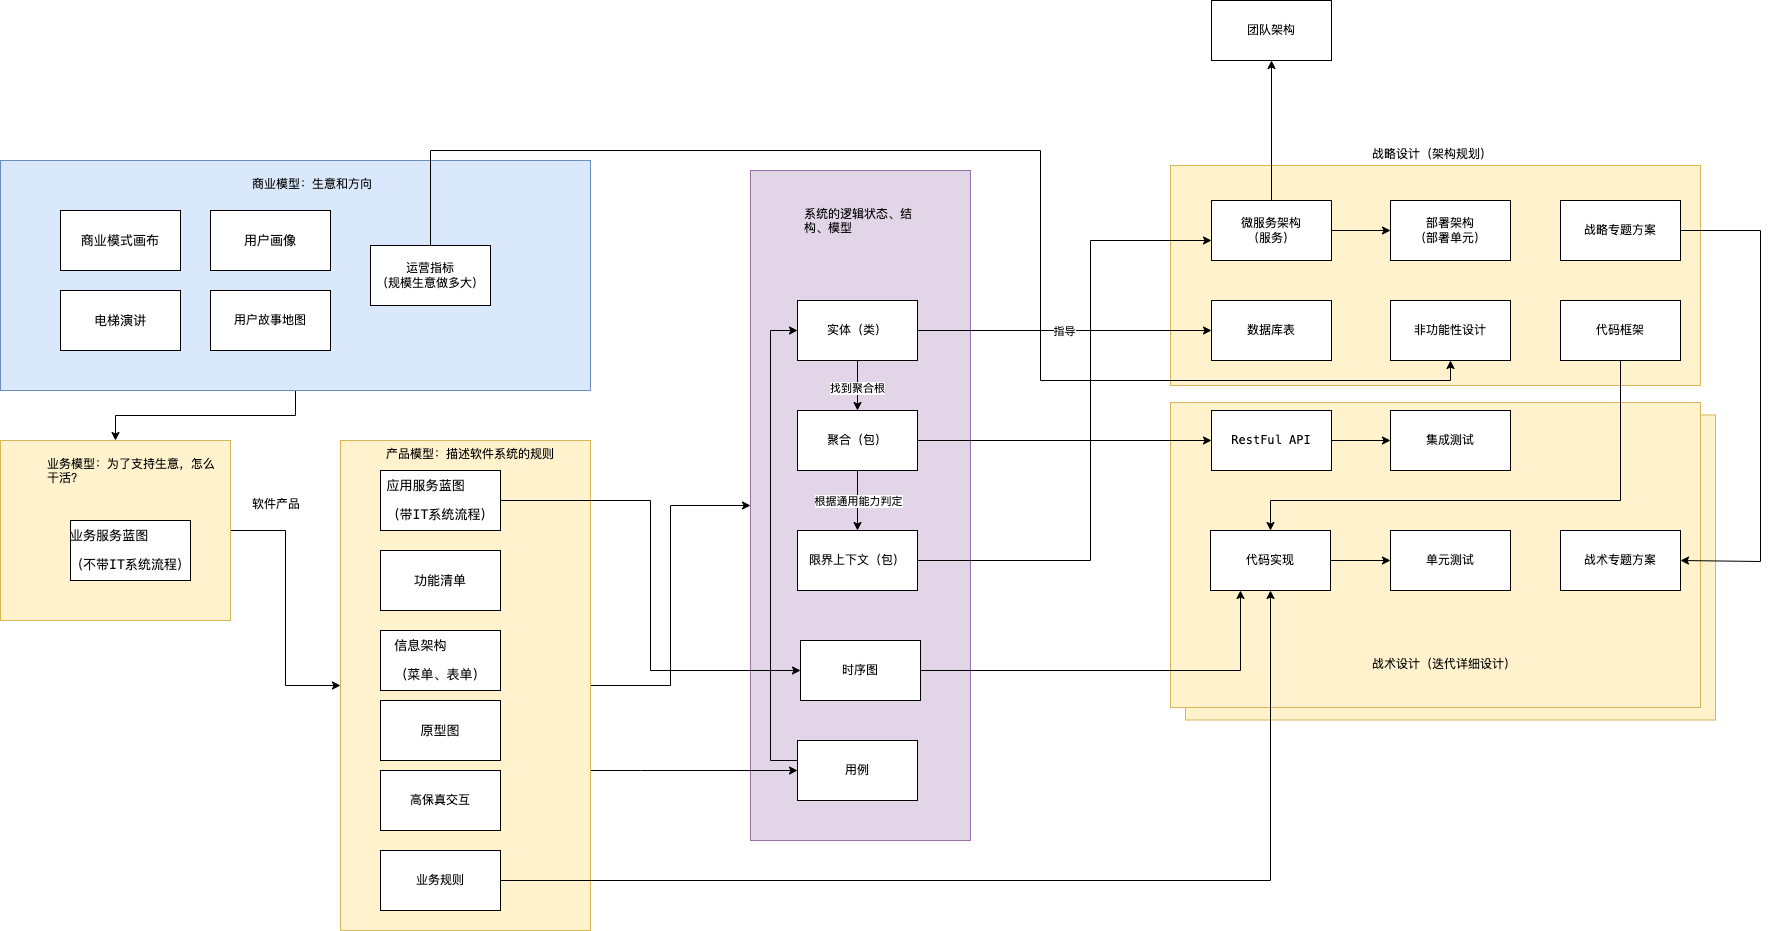

The diagram above was exported from draw.io. Its source (the exported page's mxGraphModel, read from the mxfile embedded in the PNG):
<mxGraphModel dx="1085" dy="1746" grid="1" gridSize="10" guides="1" tooltips="1" connect="1" arrows="1" fold="1" page="1" pageScale="1" pageWidth="827" pageHeight="1169" math="0" shadow="0">
  <root>
    <mxCell id="0" />
    <mxCell id="1" parent="0" />
    <mxCell id="74" value="" style="rounded=0;whiteSpace=wrap;html=1;fillColor=#fff2cc;strokeColor=#d6b656;" parent="1" vertex="1">
      <mxGeometry x="1215" y="284.5" width="530" height="305" as="geometry" />
    </mxCell>
    <mxCell id="73" value="" style="rounded=0;whiteSpace=wrap;html=1;fillColor=#fff2cc;strokeColor=#d6b656;" parent="1" vertex="1">
      <mxGeometry x="1200" y="272" width="530" height="305" as="geometry" />
    </mxCell>
    <mxCell id="33" value="" style="rounded=0;whiteSpace=wrap;html=1;fillColor=#fff2cc;strokeColor=#d6b656;" parent="1" vertex="1">
      <mxGeometry x="1200" y="35" width="530" height="220" as="geometry" />
    </mxCell>
    <mxCell id="28" value="" style="rounded=0;whiteSpace=wrap;html=1;fillColor=#e1d5e7;strokeColor=#9673a6;" parent="1" vertex="1">
      <mxGeometry x="780" y="40" width="220" height="670" as="geometry" />
    </mxCell>
    <mxCell id="19" style="edgeStyle=orthogonalEdgeStyle;rounded=0;orthogonalLoop=1;jettySize=auto;html=1;" parent="1" source="11" target="18" edge="1">
      <mxGeometry relative="1" as="geometry" />
    </mxCell>
    <mxCell id="11" value="" style="rounded=0;whiteSpace=wrap;html=1;fillColor=#fff2cc;strokeColor=#d6b656;" parent="1" vertex="1">
      <mxGeometry x="30" y="310" width="230" height="180" as="geometry" />
    </mxCell>
    <mxCell id="13" style="edgeStyle=orthogonalEdgeStyle;rounded=0;orthogonalLoop=1;jettySize=auto;html=1;entryX=0.5;entryY=0;entryDx=0;entryDy=0;" parent="1" source="9" target="11" edge="1">
      <mxGeometry relative="1" as="geometry" />
    </mxCell>
    <mxCell id="9" value="" style="rounded=0;whiteSpace=wrap;html=1;fillColor=#dae8fc;strokeColor=#6c8ebf;" parent="1" vertex="1">
      <mxGeometry x="30" y="30" width="590" height="230" as="geometry" />
    </mxCell>
    <mxCell id="2" value="&lt;pre style=&quot;color: rgb(8, 8, 8); text-align: left; font-family: &amp;quot;JetBrains Mono&amp;quot;, monospace; font-size: 9.8pt;&quot;&gt;&lt;span style=&quot;font-family: Menlo-Regular, monospace;&quot;&gt;商业模式画布&lt;/span&gt;&lt;/pre&gt;" style="rounded=0;whiteSpace=wrap;html=1;" parent="1" vertex="1">
      <mxGeometry x="90" y="80" width="120" height="60" as="geometry" />
    </mxCell>
    <mxCell id="4" value="&lt;pre style=&quot;color: rgb(8, 8, 8); text-align: left; font-size: 9.8pt;&quot;&gt;&lt;font face=&quot;Menlo-Regular, monospace&quot;&gt;电梯演讲&lt;/font&gt;&lt;/pre&gt;" style="rounded=0;whiteSpace=wrap;html=1;" parent="1" vertex="1">
      <mxGeometry x="90" y="160" width="120" height="60" as="geometry" />
    </mxCell>
    <mxCell id="8" value="&lt;pre style=&quot;color: rgb(8, 8, 8); text-align: left; font-family: &amp;quot;JetBrains Mono&amp;quot;, monospace; font-size: 9.8pt;&quot;&gt;&lt;span style=&quot;font-family: Menlo-Regular, monospace;&quot;&gt;业务服务蓝图&lt;/span&gt;&lt;/pre&gt;&lt;pre style=&quot;color: rgb(8, 8, 8); text-align: left; font-family: &amp;quot;JetBrains Mono&amp;quot;, monospace; font-size: 9.8pt;&quot;&gt;&lt;span style=&quot;font-family: Menlo-Regular, monospace;&quot;&gt;（不带IT系统流程）&lt;/span&gt;&lt;/pre&gt;" style="rounded=0;whiteSpace=wrap;html=1;" parent="1" vertex="1">
      <mxGeometry x="100" y="390" width="120" height="60" as="geometry" />
    </mxCell>
    <mxCell id="12" value="&lt;font face=&quot;Menlo-Regular, monospace&quot;&gt;商业模型：生意和方向&lt;/font&gt;" style="text;whiteSpace=wrap;html=1;" parent="1" vertex="1">
      <mxGeometry x="280" y="40" width="170" height="30" as="geometry" />
    </mxCell>
    <mxCell id="14" value="&lt;pre style=&quot;color: rgb(8, 8, 8); text-align: left; font-size: 9.8pt;&quot;&gt;&lt;font face=&quot;Menlo-Regular, monospace&quot;&gt;用户画像&lt;/font&gt;&lt;/pre&gt;" style="rounded=0;whiteSpace=wrap;html=1;" parent="1" vertex="1">
      <mxGeometry x="240" y="80" width="120" height="60" as="geometry" />
    </mxCell>
    <mxCell id="15" value="&lt;font face=&quot;Menlo-Regular, monospace&quot;&gt;用户故事地图&lt;/font&gt;" style="rounded=0;whiteSpace=wrap;html=1;" parent="1" vertex="1">
      <mxGeometry x="240" y="160" width="120" height="60" as="geometry" />
    </mxCell>
    <mxCell id="69" style="edgeStyle=orthogonalEdgeStyle;rounded=0;orthogonalLoop=1;jettySize=auto;html=1;entryX=0.5;entryY=1;entryDx=0;entryDy=0;" parent="1" source="16" target="68" edge="1">
      <mxGeometry relative="1" as="geometry">
        <Array as="points">
          <mxPoint x="460" y="20" />
          <mxPoint x="1070" y="20" />
          <mxPoint x="1070" y="250" />
          <mxPoint x="1480" y="250" />
        </Array>
      </mxGeometry>
    </mxCell>
    <mxCell id="16" value="&lt;font face=&quot;Menlo-Regular, monospace&quot;&gt;运营指标&lt;br&gt;（规模生意做多大）&lt;/font&gt;" style="rounded=0;whiteSpace=wrap;html=1;" parent="1" vertex="1">
      <mxGeometry x="400" y="115" width="120" height="60" as="geometry" />
    </mxCell>
    <mxCell id="17" value="&lt;span style=&quot;font-family: Menlo-Regular, monospace;&quot;&gt;业务模型：为了支持生意，怎么干活？&lt;/span&gt;" style="text;whiteSpace=wrap;html=1;" parent="1" vertex="1">
      <mxGeometry x="75" y="320" width="170" height="30" as="geometry" />
    </mxCell>
    <mxCell id="29" style="edgeStyle=orthogonalEdgeStyle;rounded=0;orthogonalLoop=1;jettySize=auto;html=1;" parent="1" source="18" target="28" edge="1">
      <mxGeometry relative="1" as="geometry" />
    </mxCell>
    <mxCell id="41" style="edgeStyle=orthogonalEdgeStyle;rounded=0;orthogonalLoop=1;jettySize=auto;html=1;" parent="1" source="18" target="39" edge="1">
      <mxGeometry relative="1" as="geometry">
        <Array as="points">
          <mxPoint x="670" y="640" />
          <mxPoint x="670" y="640" />
        </Array>
      </mxGeometry>
    </mxCell>
    <mxCell id="18" value="" style="rounded=0;whiteSpace=wrap;html=1;fillColor=#fff2cc;strokeColor=#d6b656;" parent="1" vertex="1">
      <mxGeometry x="370" y="310" width="250" height="490" as="geometry" />
    </mxCell>
    <mxCell id="20" value="&lt;font face=&quot;Menlo-Regular, monospace&quot;&gt;软件产品&lt;/font&gt;" style="text;whiteSpace=wrap;html=1;" parent="1" vertex="1">
      <mxGeometry x="280" y="360" width="60" height="30" as="geometry" />
    </mxCell>
    <mxCell id="21" value="&lt;span style=&quot;font-family: Menlo-Regular, monospace;&quot;&gt;产品模型：描述软件系统的规则&lt;/span&gt;" style="text;whiteSpace=wrap;html=1;" parent="1" vertex="1">
      <mxGeometry x="414" y="310" width="170" height="30" as="geometry" />
    </mxCell>
    <mxCell id="82" style="edgeStyle=orthogonalEdgeStyle;rounded=0;orthogonalLoop=1;jettySize=auto;html=1;entryX=0;entryY=0.5;entryDx=0;entryDy=0;" parent="1" source="22" target="81" edge="1">
      <mxGeometry relative="1" as="geometry" />
    </mxCell>
    <mxCell id="22" value="&lt;pre style=&quot;color: rgb(8, 8, 8); text-align: left; font-family: &amp;quot;JetBrains Mono&amp;quot;, monospace; font-size: 9.8pt;&quot;&gt;&lt;span style=&quot;font-family: Menlo-Regular, monospace;&quot;&gt;应用服务蓝图&lt;/span&gt;&lt;/pre&gt;&lt;pre style=&quot;color: rgb(8, 8, 8); text-align: left; font-family: &amp;quot;JetBrains Mono&amp;quot;, monospace; font-size: 9.8pt;&quot;&gt;&lt;span style=&quot;font-family: Menlo-Regular, monospace;&quot;&gt;（带IT系统流程）&lt;/span&gt;&lt;/pre&gt;" style="rounded=0;whiteSpace=wrap;html=1;" parent="1" vertex="1">
      <mxGeometry x="410" y="340" width="120" height="60" as="geometry" />
    </mxCell>
    <mxCell id="23" value="&lt;pre style=&quot;color: rgb(8, 8, 8); text-align: left; font-size: 9.8pt;&quot;&gt;&lt;font face=&quot;Menlo-Regular, monospace&quot;&gt;功能清单&lt;/font&gt;&lt;/pre&gt;" style="rounded=0;whiteSpace=wrap;html=1;" parent="1" vertex="1">
      <mxGeometry x="410" y="420" width="120" height="60" as="geometry" />
    </mxCell>
    <mxCell id="24" value="&lt;pre style=&quot;color: rgb(8, 8, 8); text-align: left; font-size: 9.8pt;&quot;&gt;&lt;font face=&quot;Menlo-Regular, monospace&quot;&gt;信息架构&lt;/font&gt;&lt;/pre&gt;&lt;pre style=&quot;color: rgb(8, 8, 8); text-align: left; font-size: 9.8pt;&quot;&gt;&lt;font face=&quot;Menlo-Regular, monospace&quot;&gt;（菜单、表单）&lt;/font&gt;&lt;/pre&gt;" style="rounded=0;whiteSpace=wrap;html=1;" parent="1" vertex="1">
      <mxGeometry x="410" y="500" width="120" height="60" as="geometry" />
    </mxCell>
    <mxCell id="25" value="&lt;pre style=&quot;color: rgb(8, 8, 8); text-align: left; font-size: 9.8pt;&quot;&gt;&lt;font face=&quot;Menlo-Regular, monospace&quot;&gt;原型图&lt;/font&gt;&lt;/pre&gt;" style="rounded=0;whiteSpace=wrap;html=1;" parent="1" vertex="1">
      <mxGeometry x="410" y="570" width="120" height="60" as="geometry" />
    </mxCell>
    <mxCell id="26" value="&lt;font face=&quot;Menlo-Regular, monospace&quot;&gt;高保真交互&lt;/font&gt;" style="rounded=0;whiteSpace=wrap;html=1;" parent="1" vertex="1">
      <mxGeometry x="410" y="640" width="120" height="60" as="geometry" />
    </mxCell>
    <mxCell id="35" style="edgeStyle=orthogonalEdgeStyle;rounded=0;orthogonalLoop=1;jettySize=auto;html=1;" parent="1" source="30" target="34" edge="1">
      <mxGeometry relative="1" as="geometry">
        <Array as="points">
          <mxPoint x="1120" y="430" />
          <mxPoint x="1120" y="110" />
        </Array>
      </mxGeometry>
    </mxCell>
    <mxCell id="30" value="&lt;font face=&quot;Menlo-Regular, monospace&quot;&gt;限界上下文（包）&lt;/font&gt;" style="rounded=0;whiteSpace=wrap;html=1;" parent="1" vertex="1">
      <mxGeometry x="827" y="400" width="120" height="60" as="geometry" />
    </mxCell>
    <mxCell id="37" style="edgeStyle=orthogonalEdgeStyle;rounded=0;orthogonalLoop=1;jettySize=auto;html=1;entryX=0.5;entryY=0;entryDx=0;entryDy=0;" parent="1" source="31" target="30" edge="1">
      <mxGeometry relative="1" as="geometry" />
    </mxCell>
    <mxCell id="55" value="根据通用能力判定" style="edgeLabel;html=1;align=center;verticalAlign=middle;resizable=0;points=[];" parent="37" vertex="1" connectable="0">
      <mxGeometry x="0.1" y="-1" relative="1" as="geometry">
        <mxPoint x="1" y="-3" as="offset" />
      </mxGeometry>
    </mxCell>
    <mxCell id="50" style="edgeStyle=orthogonalEdgeStyle;rounded=0;orthogonalLoop=1;jettySize=auto;html=1;" parent="1" source="31" target="49" edge="1">
      <mxGeometry relative="1" as="geometry" />
    </mxCell>
    <mxCell id="31" value="&lt;font face=&quot;Menlo-Regular, monospace&quot;&gt;聚合（包）&lt;/font&gt;" style="rounded=0;whiteSpace=wrap;html=1;" parent="1" vertex="1">
      <mxGeometry x="827" y="280" width="120" height="60" as="geometry" />
    </mxCell>
    <mxCell id="36" style="edgeStyle=orthogonalEdgeStyle;rounded=0;orthogonalLoop=1;jettySize=auto;html=1;" parent="1" source="32" target="31" edge="1">
      <mxGeometry relative="1" as="geometry" />
    </mxCell>
    <mxCell id="54" value="找到聚合根" style="edgeLabel;html=1;align=center;verticalAlign=middle;resizable=0;points=[];" parent="36" vertex="1" connectable="0">
      <mxGeometry x="0.08" y="-1" relative="1" as="geometry">
        <mxPoint as="offset" />
      </mxGeometry>
    </mxCell>
    <mxCell id="47" style="edgeStyle=orthogonalEdgeStyle;rounded=0;orthogonalLoop=1;jettySize=auto;html=1;" parent="1" source="32" target="46" edge="1">
      <mxGeometry relative="1" as="geometry" />
    </mxCell>
    <mxCell id="48" value="指导" style="edgeLabel;html=1;align=center;verticalAlign=middle;resizable=0;points=[];" parent="47" vertex="1" connectable="0">
      <mxGeometry x="-0.0068" relative="1" as="geometry">
        <mxPoint as="offset" />
      </mxGeometry>
    </mxCell>
    <mxCell id="32" value="&lt;font face=&quot;Menlo-Regular, monospace&quot;&gt;实体（类）&lt;/font&gt;" style="rounded=0;whiteSpace=wrap;html=1;" parent="1" vertex="1">
      <mxGeometry x="827" y="170" width="120" height="60" as="geometry" />
    </mxCell>
    <mxCell id="44" style="edgeStyle=orthogonalEdgeStyle;rounded=0;orthogonalLoop=1;jettySize=auto;html=1;" parent="1" source="34" target="43" edge="1">
      <mxGeometry relative="1" as="geometry" />
    </mxCell>
    <mxCell id="71" style="edgeStyle=orthogonalEdgeStyle;rounded=0;orthogonalLoop=1;jettySize=auto;html=1;" parent="1" source="34" target="70" edge="1">
      <mxGeometry relative="1" as="geometry" />
    </mxCell>
    <mxCell id="34" value="&lt;font face=&quot;Menlo-Regular, monospace&quot;&gt;微服务架构&lt;br&gt;（服务）&lt;br&gt;&lt;/font&gt;" style="rounded=0;whiteSpace=wrap;html=1;" parent="1" vertex="1">
      <mxGeometry x="1241" y="70" width="120" height="60" as="geometry" />
    </mxCell>
    <mxCell id="38" value="&lt;font face=&quot;Menlo-Regular, monospace&quot;&gt;系统的逻辑状态、结构、模型&lt;/font&gt;" style="text;whiteSpace=wrap;html=1;" parent="1" vertex="1">
      <mxGeometry x="832" y="70" width="133" height="40" as="geometry" />
    </mxCell>
    <mxCell id="42" style="edgeStyle=orthogonalEdgeStyle;rounded=0;orthogonalLoop=1;jettySize=auto;html=1;" parent="1" source="39" target="32" edge="1">
      <mxGeometry relative="1" as="geometry">
        <Array as="points">
          <mxPoint x="800" y="630" />
          <mxPoint x="800" y="200" />
        </Array>
      </mxGeometry>
    </mxCell>
    <mxCell id="39" value="&lt;font face=&quot;Menlo-Regular, monospace&quot;&gt;用例&lt;/font&gt;" style="rounded=0;whiteSpace=wrap;html=1;" parent="1" vertex="1">
      <mxGeometry x="827" y="610" width="120" height="60" as="geometry" />
    </mxCell>
    <mxCell id="43" value="&lt;font face=&quot;Menlo-Regular, monospace&quot;&gt;部署架构&lt;br&gt;（部署单元）&lt;br&gt;&lt;/font&gt;" style="rounded=0;whiteSpace=wrap;html=1;" parent="1" vertex="1">
      <mxGeometry x="1420" y="70" width="120" height="60" as="geometry" />
    </mxCell>
    <mxCell id="45" value="&lt;div style=&quot;text-align: center;&quot;&gt;&lt;font face=&quot;Menlo-Regular, monospace&quot;&gt;战略设计（架构规划）&lt;/font&gt;&lt;/div&gt;" style="text;whiteSpace=wrap;html=1;" parent="1" vertex="1">
      <mxGeometry x="1400" y="10" width="180" height="40" as="geometry" />
    </mxCell>
    <mxCell id="46" value="&lt;font face=&quot;Menlo-Regular, monospace&quot;&gt;数据库表&lt;/font&gt;" style="rounded=0;whiteSpace=wrap;html=1;" parent="1" vertex="1">
      <mxGeometry x="1241" y="170" width="120" height="60" as="geometry" />
    </mxCell>
    <mxCell id="52" style="edgeStyle=orthogonalEdgeStyle;rounded=0;orthogonalLoop=1;jettySize=auto;html=1;" parent="1" source="49" target="51" edge="1">
      <mxGeometry relative="1" as="geometry" />
    </mxCell>
    <mxCell id="49" value="&lt;font face=&quot;Menlo-Regular, monospace&quot;&gt;RestFul API&lt;/font&gt;" style="rounded=0;whiteSpace=wrap;html=1;" parent="1" vertex="1">
      <mxGeometry x="1241" y="280" width="120" height="60" as="geometry" />
    </mxCell>
    <mxCell id="51" value="&lt;font face=&quot;Menlo-Regular, monospace&quot;&gt;集成测试&lt;/font&gt;" style="rounded=0;whiteSpace=wrap;html=1;" parent="1" vertex="1">
      <mxGeometry x="1420" y="280" width="120" height="60" as="geometry" />
    </mxCell>
    <mxCell id="60" style="edgeStyle=orthogonalEdgeStyle;rounded=0;orthogonalLoop=1;jettySize=auto;html=1;" parent="1" source="56" target="59" edge="1">
      <mxGeometry relative="1" as="geometry" />
    </mxCell>
    <mxCell id="56" value="&lt;font face=&quot;Menlo-Regular, monospace&quot;&gt;业务规则&lt;/font&gt;" style="rounded=0;whiteSpace=wrap;html=1;" parent="1" vertex="1">
      <mxGeometry x="410" y="720" width="120" height="60" as="geometry" />
    </mxCell>
    <mxCell id="62" style="edgeStyle=orthogonalEdgeStyle;rounded=0;orthogonalLoop=1;jettySize=auto;html=1;" parent="1" source="59" target="61" edge="1">
      <mxGeometry relative="1" as="geometry" />
    </mxCell>
    <mxCell id="59" value="&lt;font face=&quot;Menlo-Regular, monospace&quot;&gt;代码实现&lt;/font&gt;" style="rounded=0;whiteSpace=wrap;html=1;" parent="1" vertex="1">
      <mxGeometry x="1240" y="400" width="120" height="60" as="geometry" />
    </mxCell>
    <mxCell id="61" value="&lt;font face=&quot;Menlo-Regular, monospace&quot;&gt;单元测试&lt;/font&gt;" style="rounded=0;whiteSpace=wrap;html=1;" parent="1" vertex="1">
      <mxGeometry x="1420" y="400" width="120" height="60" as="geometry" />
    </mxCell>
    <mxCell id="68" value="&lt;font face=&quot;Menlo-Regular, monospace&quot;&gt;非功能性设计&lt;/font&gt;" style="rounded=0;whiteSpace=wrap;html=1;" parent="1" vertex="1">
      <mxGeometry x="1420" y="170" width="120" height="60" as="geometry" />
    </mxCell>
    <mxCell id="70" value="团队架构" style="rounded=0;whiteSpace=wrap;html=1;" parent="1" vertex="1">
      <mxGeometry x="1241" y="-130" width="120" height="60" as="geometry" />
    </mxCell>
    <mxCell id="79" style="edgeStyle=orthogonalEdgeStyle;rounded=0;orthogonalLoop=1;jettySize=auto;html=1;entryX=1;entryY=0.5;entryDx=0;entryDy=0;" parent="1" source="72" target="77" edge="1">
      <mxGeometry relative="1" as="geometry">
        <Array as="points">
          <mxPoint x="1790" y="100" />
          <mxPoint x="1790" y="431" />
        </Array>
      </mxGeometry>
    </mxCell>
    <mxCell id="72" value="&lt;font face=&quot;Menlo-Regular, monospace&quot;&gt;战略专题方案&lt;/font&gt;" style="rounded=0;whiteSpace=wrap;html=1;" parent="1" vertex="1">
      <mxGeometry x="1590" y="70" width="120" height="60" as="geometry" />
    </mxCell>
    <mxCell id="78" style="edgeStyle=orthogonalEdgeStyle;rounded=0;orthogonalLoop=1;jettySize=auto;html=1;entryX=0.5;entryY=0;entryDx=0;entryDy=0;" parent="1" source="76" target="59" edge="1">
      <mxGeometry relative="1" as="geometry">
        <Array as="points">
          <mxPoint x="1650" y="370" />
          <mxPoint x="1300" y="370" />
        </Array>
      </mxGeometry>
    </mxCell>
    <mxCell id="76" value="&lt;font face=&quot;Menlo-Regular, monospace&quot;&gt;代码框架&lt;/font&gt;" style="rounded=0;whiteSpace=wrap;html=1;" parent="1" vertex="1">
      <mxGeometry x="1590" y="170" width="120" height="60" as="geometry" />
    </mxCell>
    <mxCell id="77" value="&lt;font face=&quot;Menlo-Regular, monospace&quot;&gt;战术专题方案&lt;/font&gt;" style="rounded=0;whiteSpace=wrap;html=1;" parent="1" vertex="1">
      <mxGeometry x="1590" y="400" width="120" height="60" as="geometry" />
    </mxCell>
    <mxCell id="80" value="&lt;font face=&quot;Menlo-Regular, monospace&quot;&gt;战术设计（迭代详细设计）&lt;/font&gt;" style="text;whiteSpace=wrap;html=1;" parent="1" vertex="1">
      <mxGeometry x="1400" y="520" width="180" height="40" as="geometry" />
    </mxCell>
    <mxCell id="84" style="edgeStyle=orthogonalEdgeStyle;rounded=0;orthogonalLoop=1;jettySize=auto;html=1;entryX=0.25;entryY=1;entryDx=0;entryDy=0;" parent="1" source="81" target="59" edge="1">
      <mxGeometry relative="1" as="geometry" />
    </mxCell>
    <mxCell id="81" value="&lt;font face=&quot;Menlo-Regular, monospace&quot;&gt;时序图&lt;/font&gt;" style="rounded=0;whiteSpace=wrap;html=1;" parent="1" vertex="1">
      <mxGeometry x="830" y="510" width="120" height="60" as="geometry" />
    </mxCell>
  </root>
</mxGraphModel>